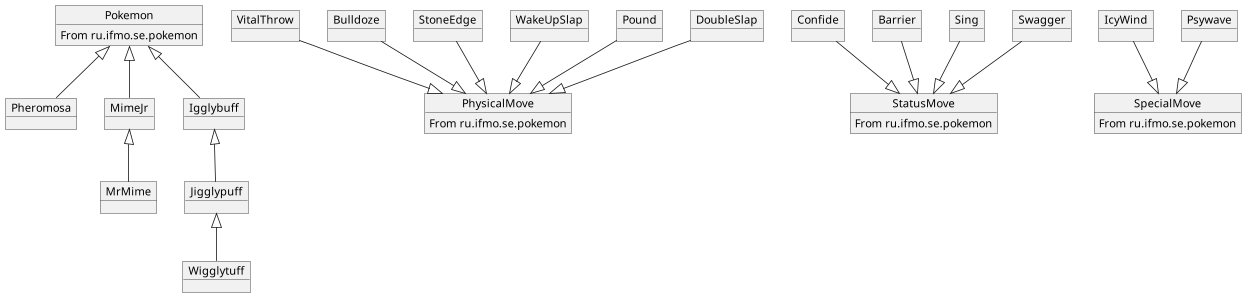

The diagram above was rendered by PlantUML. Its source (embedded in the PNG):
@startuml
object Pokemon
Pokemon : From ru.ifmo.se.pokemon

object Pheromosa
'Pheromosa : pokemons
object MimeJr
'MimeJr : pokemons
object MrMime
'MrMime : pokemons
object Igglybuff
'Igglybuff : pokemons
object Jigglypuff
'Jigglypuff : pokemons
object Wigglytuff
'Wigglytuff : pokemons

object PhysicalMove
PhysicalMove : From ru.ifmo.se.pokemon
object StatusMove
StatusMove : From ru.ifmo.se.pokemon
object SpecialMove
SpecialMove : From ru.ifmo.se.pokemon

object VitalThrow
'VitalThrow : moves
object Confide
'Confide : moves
object Bulldoze
'Bulldoze : moves
object StoneEdge
'StoneEdge : moves
object IcyWind
'IcyWind : moves
object WakeUpSlap
'WakeUpSlap : moves
object Barrier
'Barrier : moves
object Psywave
'Psywave : moves
object Sing
'Sing : moves
object Swagger
'Swagger : moves
object Pound
'Pound : moves
object DoubleSlap
'DoubleSlap : moves


Pokemon <|-- Pheromosa
Pokemon <|-- MimeJr
MimeJr <|-- MrMime
Pokemon <|-- Igglybuff
Igglybuff <|-- Jigglypuff
Jigglypuff <|-- Wigglytuff


Bulldoze --|> PhysicalMove
DoubleSlap --|> PhysicalMove
Pound --|> PhysicalMove
StoneEdge --|> PhysicalMove
VitalThrow --|> PhysicalMove
WakeUpSlap --|> PhysicalMove

Barrier --|> StatusMove
Confide --|> StatusMove
Sing --|> StatusMove
Swagger --|> StatusMove

IcyWind --|> SpecialMove
Psywave --|> SpecialMove


'Pheromosa <-- VitalThrow
'Pheromosa <-- Confide
'Pheromosa <-- Bulldoze
'Pheromosa <-- StoneEdge
'
'MimeJr <-- IcyWind
'MimeJr <-- WakeUpSlap
'MimeJr <-- Barrier
'
'MrMime <-- IcyWind
'MrMime <-- WakeUpSlap
'MrMime <-- Barrier
'MrMime <-- Psywave
'
'Igglybuff <-- Sing
'Igglybuff <-- Swagger
'
'Jigglypuff <-- Sing
'Jigglypuff <-- Swagger
'Jigglypuff <-- Pound
'
'Wigglytuff <-- Sing
'Wigglytuff <-- Swagger
'Wigglytuff <-- Pound
'Wigglytuff <-- DoubleSlap
@enduml